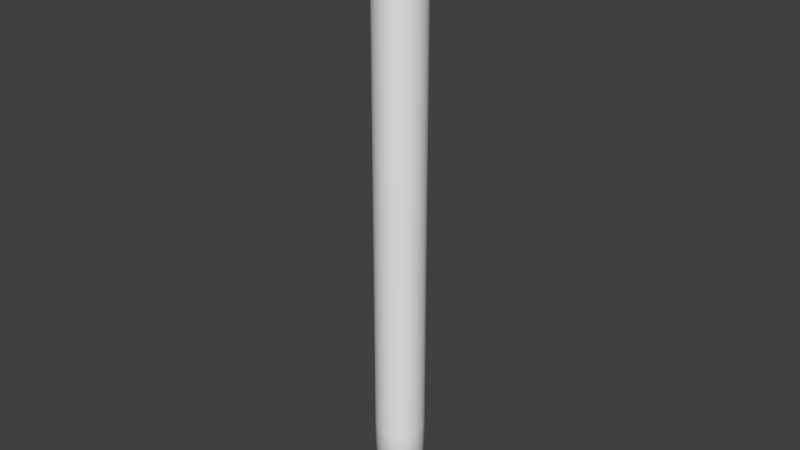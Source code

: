 # Source: sparkingwire.blend  (saved by Blender 2.76.0; exported with 4.5.12 LTS)
import bpy
from mathutils import Matrix  # noqa: F401  (used for matrix-valued properties, if any)

bpy.ops.wm.read_factory_settings(use_empty=True)
scene = bpy.context.scene
scene.name = 'Scene'

# ---- collections
col_collection_1 = bpy.data.collections.new('Collection 1'); scene.collection.children.link(col_collection_1)

# ---- world
world_world = bpy.data.worlds.new('World'); scene.world = world_world
world_world.color = (0.05088, 0.05088, 0.05088)
world_world.use_sun_shadow = False
world_world.sun_shadow_jitter_overblur = 0.0
world_world.cycles.sampling_method = 'MANUAL'
world_world.cycles.sample_map_resolution = 256

# ---- meshes
me_cylinder = bpy.data.meshes.new('Cylinder')
me_cylinder.from_pydata([(-0.01368, 0.03759, -0.1424), (0.0, 0.04, 7.653e-05), (-0.01368, 0.03759, -0.2849), (0.01368, 0.03759, 7.653e-05), (-0.01368, 0.03759, -0.4273), (0.02571, 0.03064, 7.653e-05), (-0.01368, 0.03759, -0.5698), (0.03464, 0.02, 7.653e-05), (-0.01368, 0.03759, -0.7123), (0.03939, 0.006946, 7.653e-05), (-0.01368, 0.03759, -0.8547), (0.03939, -0.006946, 7.653e-05), (0.01368, 0.03759, -0.8547), (0.03464, -0.02, 7.653e-05), (0.01368, 0.03759, -0.7123), (0.02571, -0.03064, 7.653e-05), (0.01368, 0.03759, -0.5698), (0.01368, -0.03759, 7.653e-05), (0.01368, 0.03759, -0.4273), (6.04e-09, -0.04, 7.653e-05), (0.01368, 0.03759, -0.2849), (-0.01368, -0.03759, 7.653e-05), (0.01368, 0.03759, -0.1424), (-0.02571, -0.03064, 7.653e-05), (0.0, 0.04, -0.1424), (-0.03464, -0.02, 7.653e-05), (0.0, 0.04, -0.2849), (-0.03939, -0.006946, 7.653e-05), (0.0, 0.04, -0.4273), (-0.03939, 0.006946, 7.653e-05), (0.0, 0.04, -0.5698), (-0.03464, 0.02, 7.653e-05), (0.0, 0.04, -0.7123), (-0.02571, 0.03064, 7.653e-05), (0.0, 0.04, -0.8547), (-0.01368, 0.03759, 7.653e-05), (1.106e-09, 0.03444, -0.9895), (0.0, 0.04, -0.9877), (0.01178, 0.03236, -0.9934), (0.01368, 0.03759, -0.9918), (0.02214, 0.02638, -0.9967), (0.02571, 0.03064, -0.995), (0.02983, 0.01722, -0.9988), (0.03464, 0.02, -0.9968), (0.03392, 0.005981, -0.9998), (0.03939, 0.006946, -0.9972), (0.03392, -0.005981, -0.9999), (0.03939, -0.006946, -0.9972), (0.02983, -0.01722, -0.9999), (0.03464, -0.02, -0.9972), (0.02214, -0.02638, -0.9998), (0.02571, -0.03064, -0.9972), (0.01178, -0.03236, -0.9988), (0.01368, -0.03759, -0.9968), (4.715e-09, -0.03444, -0.9967), (6.04e-09, -0.04, -0.995), (-0.01178, -0.03236, -0.9934), (-0.01368, -0.03759, -0.9918), (-0.02214, -0.02638, -0.9895), (-0.02571, -0.03064, -0.9877), (-0.02983, -0.01722, -0.9862), (-0.03464, -0.02, -0.9839), (-0.03392, -0.005981, -0.9848), (-0.03939, -0.006946, -0.982), (-0.03392, 0.005981, -0.9848), (-0.03939, 0.006946, -0.982), (-0.02983, 0.01722, -0.9848), (-0.03464, 0.02, -0.982), (-0.02214, 0.02638, -0.9848), (-0.02571, 0.03064, -0.982), (-0.01178, 0.03236, -0.9862), (-0.01368, 0.03759, -0.9839), (0.02571, 0.03064, -0.1424), (0.02571, 0.03064, -0.2849), (0.02571, 0.03064, -0.4273), (0.02571, 0.03064, -0.5698), (0.02571, 0.03064, -0.7123), (0.02571, 0.03064, -0.8547), (0.03464, 0.02, -0.1424), (0.03464, 0.02, -0.2849), (0.03464, 0.02, -0.4273), (0.03464, 0.02, -0.5698), (0.03464, 0.02, -0.7123), (0.03464, 0.02, -0.8547), (0.03939, 0.006946, -0.1424), (0.03939, 0.006946, -0.2849), (0.03939, 0.006946, -0.4273), (0.03939, 0.006946, -0.5698), (0.03939, 0.006946, -0.7123), (0.03939, 0.006946, -0.8547), (0.03939, -0.006946, -0.1424), (0.03939, -0.006946, -0.2849), (0.03939, -0.006946, -0.4273), (0.03939, -0.006946, -0.5698), (0.03939, -0.006946, -0.7123), (0.03939, -0.006946, -0.8547), (0.03464, -0.02, -0.1424), (0.03464, -0.02, -0.2849), (0.03464, -0.02, -0.4273), (0.03464, -0.02, -0.5698), (0.03464, -0.02, -0.7123), (0.03464, -0.02, -0.8547), (0.02571, -0.03064, -0.1424), (0.02571, -0.03064, -0.2849), (0.02571, -0.03064, -0.4273), (0.02571, -0.03064, -0.5698), (0.02571, -0.03064, -0.7123), (0.02571, -0.03064, -0.8547), (0.01368, -0.03759, -0.1424), (0.01368, -0.03759, -0.2849), (0.01368, -0.03759, -0.4273), (0.01368, -0.03759, -0.5698), (0.01368, -0.03759, -0.7123), (0.01368, -0.03759, -0.8547), (6.04e-09, -0.04, -0.1424), (6.04e-09, -0.04, -0.2849), (6.04e-09, -0.04, -0.4273), (6.04e-09, -0.04, -0.5698), (6.04e-09, -0.04, -0.7123), (6.04e-09, -0.04, -0.8547), (-0.01368, -0.03759, -0.1424), (-0.01368, -0.03759, -0.2849), (-0.01368, -0.03759, -0.4273), (-0.01368, -0.03759, -0.5698), (-0.01368, -0.03759, -0.7123), (-0.01368, -0.03759, -0.8547), (-0.02571, -0.03064, -0.1424), (-0.02571, -0.03064, -0.2849), (-0.02571, -0.03064, -0.4273), (-0.02571, -0.03064, -0.5698), (-0.02571, -0.03064, -0.7123), (-0.02571, -0.03064, -0.8547), (-0.03464, -0.02, -0.1424), (-0.03464, -0.02, -0.2849), (-0.03464, -0.02, -0.4273), (-0.03464, -0.02, -0.5698), (-0.03464, -0.02, -0.7123), (-0.03464, -0.02, -0.8547), (-0.03939, -0.006946, -0.1424), (-0.03939, -0.006946, -0.2849), (-0.03939, -0.006946, -0.4273), (-0.03939, -0.006946, -0.5698), (-0.03939, -0.006946, -0.7123), (-0.03939, -0.006946, -0.8547), (-0.03939, 0.006946, -0.1424), (-0.03939, 0.006946, -0.2849), (-0.03939, 0.006946, -0.4273), (-0.03939, 0.006946, -0.5698), (-0.03939, 0.006946, -0.7123), (-0.03939, 0.006946, -0.8547), (-0.03464, 0.02, -0.1424), (-0.03464, 0.02, -0.2849), (-0.03464, 0.02, -0.4273), (-0.03464, 0.02, -0.5698), (-0.03464, 0.02, -0.7123), (-0.03464, 0.02, -0.8547), (-0.02571, 0.03064, -0.1424), (-0.02571, 0.03064, -0.2849), (-0.02571, 0.03064, -0.4273), (-0.02571, 0.03064, -0.5698), (-0.02571, 0.03064, -0.7123), (-0.02571, 0.03064, -0.8547)], [], [(35, 1, 24), (5, 7, 78), (7, 9, 84), (9, 11, 90), (11, 13, 96), (13, 15, 102), (15, 17, 108), (17, 19, 114), (19, 21, 120), (21, 23, 126), (23, 25, 132), (25, 27, 138), (27, 29, 144), (29, 31, 150), (31, 33, 156), (33, 35, 0), (33, 17, 9), (37, 34, 12), (3, 5, 72), (1, 3, 22), (39, 38, 36), (41, 40, 38), (43, 42, 40), (45, 44, 42), (47, 46, 44), (49, 48, 46), (49, 51, 50), (51, 53, 52), (53, 55, 54), (55, 57, 56), (57, 59, 58), (59, 61, 60), (61, 63, 62), (65, 64, 62), (67, 66, 64), (69, 68, 66), (71, 70, 68), (37, 36, 70), (56, 58, 38), (32, 14, 12), (30, 16, 14), (28, 18, 16), (26, 20, 18), (24, 22, 20), (39, 12, 77), (14, 76, 77), (16, 75, 76), (18, 74, 75), (20, 73, 74), (22, 72, 73), (69, 161, 10), (160, 8, 10), (160, 159, 6), (159, 158, 4), (158, 157, 2), (156, 0, 2), (155, 161, 69), (154, 160, 161), (153, 159, 160), (152, 158, 159), (151, 157, 158), (150, 156, 157), (149, 155, 67), (148, 154, 155), (147, 153, 154), (146, 152, 153), (145, 151, 152), (144, 150, 151), (143, 149, 65), (142, 148, 149), (141, 147, 148), (140, 146, 147), (139, 145, 146), (138, 144, 145), (137, 143, 63), (136, 142, 143), (135, 141, 142), (134, 140, 141), (133, 139, 140), (132, 138, 139), (131, 137, 61), (130, 136, 137), (129, 135, 136), (128, 134, 135), (127, 133, 134), (126, 132, 133), (125, 131, 59), (124, 130, 131), (123, 129, 130), (122, 128, 129), (121, 127, 128), (120, 126, 127), (119, 125, 57), (118, 124, 125), (117, 123, 124), (116, 122, 123), (115, 121, 122), (114, 120, 121), (113, 119, 55), (112, 118, 119), (111, 117, 118), (110, 116, 117), (109, 115, 116), (108, 114, 115), (107, 113, 53), (106, 112, 113), (105, 111, 112), (104, 110, 111), (103, 109, 110), (102, 108, 109), (101, 107, 51), (100, 106, 107), (99, 105, 106), (98, 104, 105), (97, 103, 104), (96, 102, 103), (95, 101, 49), (94, 100, 101), (93, 99, 100), (92, 98, 99), (91, 97, 98), (90, 96, 97), (89, 95, 47), (88, 94, 95), (87, 93, 94), (86, 92, 93), (85, 91, 92), (84, 90, 91), (43, 83, 89), (82, 88, 89), (81, 87, 88), (80, 86, 87), (79, 85, 86), (78, 84, 85), (41, 77, 83), (76, 82, 83), (75, 81, 82), (74, 80, 81), (73, 79, 80), (72, 78, 79), (71, 10, 34), (8, 32, 34), (6, 30, 32), (4, 28, 30), (2, 26, 28), (0, 24, 26), (0, 35, 24), (72, 5, 78), (78, 7, 84), (84, 9, 90), (90, 11, 96), (96, 13, 102), (102, 15, 108), (108, 17, 114), (114, 19, 120), (120, 21, 126), (126, 23, 132), (132, 25, 138), (138, 27, 144), (144, 29, 150), (150, 31, 156), (156, 33, 0), (5, 3, 1), (1, 35, 33), (33, 31, 25), (29, 27, 25), (25, 23, 21), (21, 19, 17), (17, 15, 9), (13, 11, 9), (9, 7, 5), (5, 1, 9), (31, 29, 25), (25, 21, 17), (15, 13, 9), (9, 1, 33), (33, 25, 17), (39, 37, 12), (22, 3, 72), (24, 1, 22), (37, 39, 36), (39, 41, 38), (41, 43, 40), (43, 45, 42), (45, 47, 44), (47, 49, 46), (48, 49, 50), (50, 51, 52), (52, 53, 54), (54, 55, 56), (56, 57, 58), (58, 59, 60), (60, 61, 62), (63, 65, 62), (65, 67, 64), (67, 69, 66), (69, 71, 68), (71, 37, 70), (70, 36, 66), (38, 40, 56), (42, 44, 46), (46, 48, 54), (50, 52, 48), (54, 40, 46), (58, 60, 64), (62, 64, 60), (66, 68, 70), (36, 38, 58), (42, 46, 40), (52, 54, 48), (58, 64, 66), (66, 36, 58), (54, 56, 40), (34, 32, 12), (32, 30, 14), (30, 28, 16), (28, 26, 18), (26, 24, 20), (41, 39, 77), (12, 14, 77), (14, 16, 76), (16, 18, 75), (18, 20, 74), (20, 22, 73), (71, 69, 10), (161, 160, 10), (8, 160, 6), (6, 159, 4), (4, 158, 2), (157, 156, 2), (67, 155, 69), (155, 154, 161), (154, 153, 160), (153, 152, 159), (152, 151, 158), (151, 150, 157), (65, 149, 67), (149, 148, 155), (148, 147, 154), (147, 146, 153), (146, 145, 152), (145, 144, 151), (63, 143, 65), (143, 142, 149), (142, 141, 148), (141, 140, 147), (140, 139, 146), (139, 138, 145), (61, 137, 63), (137, 136, 143), (136, 135, 142), (135, 134, 141), (134, 133, 140), (133, 132, 139), (59, 131, 61), (131, 130, 137), (130, 129, 136), (129, 128, 135), (128, 127, 134), (127, 126, 133), (57, 125, 59), (125, 124, 131), (124, 123, 130), (123, 122, 129), (122, 121, 128), (121, 120, 127), (55, 119, 57), (119, 118, 125), (118, 117, 124), (117, 116, 123), (116, 115, 122), (115, 114, 121), (53, 113, 55), (113, 112, 119), (112, 111, 118), (111, 110, 117), (110, 109, 116), (109, 108, 115), (51, 107, 53), (107, 106, 113), (106, 105, 112), (105, 104, 111), (104, 103, 110), (103, 102, 109), (49, 101, 51), (101, 100, 107), (100, 99, 106), (99, 98, 105), (98, 97, 104), (97, 96, 103), (47, 95, 49), (95, 94, 101), (94, 93, 100), (93, 92, 99), (92, 91, 98), (91, 90, 97), (45, 89, 47), (89, 88, 95), (88, 87, 94), (87, 86, 93), (86, 85, 92), (85, 84, 91), (45, 43, 89), (83, 82, 89), (82, 81, 88), (81, 80, 87), (80, 79, 86), (79, 78, 85), (43, 41, 83), (77, 76, 83), (76, 75, 82), (75, 74, 81), (74, 73, 80), (73, 72, 79), (37, 71, 34), (10, 8, 34), (8, 6, 32), (6, 4, 30), (4, 2, 28), (2, 0, 26)])
me_cylinder.polygons.foreach_set('use_smooth', [True] * 320)
_uv = me_cylinder.uv_layers.new(name='UVMap')
_uv.uv.foreach_set('vector', [0.3264, 1.0, 0.5, 1.0, 0.5, 0.0, 0.8264, 1.0, 0.9397, 1.0, 0.9397, 0.0, 0.9397, 1.0, 1.0, 1.0, 1.0, 0.0, 1.0, 1.0, 1.0, 1.0, 1.0, 0.0, 1.0, 1.0, 0.9397, 1.0, 0.9397, 0.0, 0.9397, 1.0, 0.8264, 1.0, 0.8264, 0.0, 0.8264, 1.0, 0.6736, 1.0, 0.6736, 0.0, 0.6736, 1.0, 0.5, 1.0, 0.5, 0.0, 0.5, 1.0, 0.3264, 1.0, 0.3264, 0.0, 0.3264, 1.0, 0.1736, 1.0, 0.1736, 0.0, 0.1736, 1.0, 0.06031, 1.0, 0.06031, 0.0, 0.06031, 1.0, 0.0, 1.0, 0.0, 0.0, 0.0, 1.0, 0.0, 1.0, 0.0, 0.0, 0.0, 1.0, 0.06031, 1.0, 0.06031, 0.0, 0.06031, 1.0, 0.1736, 1.0, 0.1736, 0.0, 0.1736, 1.0, 0.3264, 1.0, 0.3264, 0.0, 0.1736, 1.0, 0.6736, 1.0, 1.0, 1.0, 0.05214, 0.0, 0.05214, 1.0, 0.2258, 1.0, 0.6736, 1.0, 0.8264, 1.0, 0.8264, 0.0, 0.5, 1.0, 0.6736, 1.0, 0.6736, 0.0, 0.3085, 0.4902, 0.3083, 0.49, 0.3073, 0.4901, 0.3096, 0.4899, 0.3093, 0.4897, 0.3083, 0.49, 0.3104, 0.4894, 0.31, 0.4893, 0.3093, 0.4897, 0.3108, 0.4888, 0.3103, 0.4888, 0.31, 0.4893, 0.3108, 0.4882, 0.3103, 0.4883, 0.3103, 0.4888, 0.3104, 0.4876, 0.31, 0.4878, 0.3103, 0.4883, 0.3104, 0.4876, 0.3096, 0.4872, 0.3093, 0.4873, 0.3096, 0.4872, 0.3085, 0.4868, 0.3083, 0.4871, 0.3085, 0.4868, 0.3073, 0.4867, 0.3073, 0.487, 0.3073, 0.4867, 0.306, 0.4868, 0.3062, 0.4871, 0.306, 0.4868, 0.305, 0.4872, 0.3053, 0.4873, 0.305, 0.4872, 0.3042, 0.4876, 0.3046, 0.4878, 0.3042, 0.4876, 0.3037, 0.4882, 0.3042, 0.4883, 0.3037, 0.4888, 0.3042, 0.4888, 0.3042, 0.4883, 0.3042, 0.4894, 0.3046, 0.4893, 0.3042, 0.4888, 0.305, 0.4899, 0.3053, 0.4897, 0.3046, 0.4893, 0.306, 0.4902, 0.3062, 0.49, 0.3053, 0.4897, 0.3073, 0.4903, 0.3073, 0.4901, 0.3062, 0.49, 0.5003, 0.5102, 0.4915, 0.5127, 0.5203, 0.5376, 0.687, 1.0, 0.8607, 1.0, 0.8607, 0.0, 0.5, 1.0, 0.6736, 1.0, 0.6736, 0.0, 1.007, 1.0, 1.181, 1.0, 1.181, 4.466e-07, 0.1506, 1.0, 0.3242, 1.0, 0.3242, 0.0, 0.8248, 1.0, 0.9985, 1.0, 0.9985, 0.0, 0.2258, 0.0, 0.2258, 1.0, 0.3785, 1.0, 0.8607, 1.0, 1.013, 1.0, 1.013, 0.0, 0.6736, 1.0, 0.8264, 1.0, 0.8264, 0.0, 1.181, 1.0, 1.333, 1.0, 1.333, 4.466e-07, 0.3242, 1.0, 0.4769, 1.0, 0.4769, 0.0, 0.9985, 1.0, 1.151, 1.0, 1.151, 0.0, -0.2742, 0.0, -0.2742, 1.0, -0.1215, 1.0, 0.3607, 1.0, 0.5134, 1.0, 0.5134, 0.0, 0.1736, 0.0, 0.1736, 1.0, 0.3264, 1.0, 0.6806, 4.466e-07, 0.6806, 1.0, 0.8333, 1.0, -0.1758, 0.0, -0.1758, 1.0, -0.02308, 1.0, 0.4985, 1.0, 0.6512, 1.0, 0.6512, 0.0, -0.3876, 1.0, -0.2742, 1.0, -0.2742, 0.0, 0.2473, 1.0, 0.3607, 1.0, 0.3607, 0.0, 0.06031, 1.0, 0.1736, 1.0, 0.1736, 0.0, 0.5672, 1.0, 0.6806, 1.0, 0.6806, 4.466e-07, -0.2891, 1.0, -0.1758, 1.0, -0.1758, 0.0, 0.3851, 1.0, 0.4985, 1.0, 0.4985, 0.0, -0.4479, 1.0, -0.3876, 1.0, -0.3876, 0.0, 0.187, 1.0, 0.2473, 1.0, 0.2473, 0.0, 0.0, 1.0, 0.06031, 1.0, 0.06031, 0.0, 0.5069, 1.0, 0.5672, 1.0, 0.5672, 4.466e-07, -0.3494, 1.0, -0.2891, 1.0, -0.2891, 0.0, 0.3248, 1.0, 0.3851, 1.0, 0.3851, 0.0, -0.4479, 1.0, -0.4479, 1.0, -0.4479, 0.0, 0.187, 1.0, 0.187, 1.0, 0.187, 0.0, 0.0, 1.0, 0.0, 1.0, 0.0, 0.0, 0.5069, 1.0, 0.5069, 1.0, 0.5069, 4.466e-07, -0.3494, 1.0, -0.3494, 1.0, -0.3494, 0.0, 0.3248, 1.0, 0.3248, 1.0, 0.3248, 0.0, -0.3876, 1.0, -0.4479, 1.0, -0.4479, 0.0, 0.2473, 1.0, 0.187, 1.0, 0.187, 0.0, 0.06031, 1.0, 0.0, 1.0, 0.0, 0.0, 0.5672, 1.0, 0.5069, 1.0, 0.5069, 4.466e-07, -0.2891, 1.0, -0.3494, 1.0, -0.3494, 0.0, 0.3851, 1.0, 0.3248, 1.0, 0.3248, 0.0, -0.2742, 1.0, -0.3876, 1.0, -0.3876, 0.0, 0.3607, 1.0, 0.2473, 1.0, 0.2473, 0.0, 0.1736, 1.0, 0.06031, 1.0, 0.06031, 0.0, 0.6806, 1.0, 0.5672, 1.0, 0.5672, 4.466e-07, -0.1758, 1.0, -0.2891, 1.0, -0.2891, 0.0, 0.4985, 1.0, 0.3851, 1.0, 0.3851, 0.0, -0.1215, 1.0, -0.2742, 1.0, -0.2742, 0.0, 0.5134, 1.0, 0.3607, 1.0, 0.3607, 0.0, 0.3264, 1.0, 0.1736, 1.0, 0.1736, 0.0, 0.8333, 1.0, 0.6806, 1.0, 0.6806, 4.466e-07, -0.02308, 1.0, -0.1758, 1.0, -0.1758, 0.0, 0.6512, 1.0, 0.4985, 1.0, 0.4985, 0.0, 0.05214, 1.0, -0.1215, 1.0, -0.1215, 0.0, 0.687, 1.0, 0.5134, 1.0, 0.5134, 0.0, 0.5, 1.0, 0.3264, 1.0, 0.3264, 0.0, 1.007, 1.0, 0.8333, 1.0, 0.8333, 4.466e-07, 0.1506, 1.0, -0.02308, 1.0, -0.02308, 0.0, 0.8248, 1.0, 0.6512, 1.0, 0.6512, 0.0, 0.2258, 1.0, 0.05214, 1.0, 0.05214, 0.0, 0.8607, 1.0, 0.687, 1.0, 0.687, 0.0, 0.6736, 1.0, 0.5, 1.0, 0.5, 0.0, 1.181, 1.0, 1.007, 1.0, 1.007, 4.466e-07, 0.3242, 1.0, 0.1506, 1.0, 0.1506, 0.0, 0.9985, 1.0, 0.8248, 1.0, 0.8248, 0.0, 0.3785, 1.0, 0.2258, 1.0, 0.2258, 0.0, 1.013, 1.0, 0.8607, 1.0, 0.8607, 0.0, 0.8264, 1.0, 0.6736, 1.0, 0.6736, 0.0, 1.333, 1.0, 1.181, 1.0, 1.181, 4.466e-07, 0.4769, 1.0, 0.3242, 1.0, 0.3242, 0.0, 1.151, 1.0, 0.9985, 1.0, 0.9985, 0.0, 0.4918, 1.0, 0.3785, 1.0, 0.3785, 0.0, 1.127, 1.0, 1.013, 1.0, 1.013, 0.0, 0.9397, 1.0, 0.8264, 1.0, 0.8264, 0.0, 1.447, 1.0, 1.333, 1.0, 1.333, 4.466e-07, 0.5903, 1.0, 0.4769, 1.0, 0.4769, 0.0, 1.265, 1.0, 1.151, 1.0, 1.151, 0.0, 0.5521, 1.0, 0.4918, 1.0, 0.4918, 0.0, 1.187, 1.0, 1.127, 1.0, 1.127, 0.0, 1.0, 1.0, 0.9397, 1.0, 0.9397, 0.0, 1.507, 1.0, 1.447, 1.0, 1.447, 4.466e-07, 0.6506, 1.0, 0.5903, 1.0, 0.5903, 0.0, 1.325, 1.0, 1.265, 1.0, 1.265, 0.0, 0.5521, 1.0, 0.5521, 1.0, 0.5521, 0.0, 1.187, 1.0, 1.187, 1.0, 1.187, 0.0, 1.0, 1.0, 1.0, 1.0, 1.0, 0.0, 1.507, 1.0, 1.507, 1.0, 1.507, 4.466e-07, 0.6506, 1.0, 0.6506, 1.0, 0.6506, 0.0, 1.325, 1.0, 1.325, 1.0, 1.325, 0.0, 0.4918, 0.0, 0.4918, 1.0, 0.5521, 1.0, 1.127, 1.0, 1.187, 1.0, 1.187, 0.0, 0.9397, 1.0, 1.0, 1.0, 1.0, 0.0, 1.447, 1.0, 1.507, 1.0, 1.507, 4.466e-07, 0.5903, 1.0, 0.6506, 1.0, 0.6506, 0.0, 1.265, 1.0, 1.325, 1.0, 1.325, 0.0, 0.3785, 0.0, 0.3785, 1.0, 0.4918, 1.0, 1.013, 1.0, 1.127, 1.0, 1.127, 0.0, 0.8264, 1.0, 0.9397, 1.0, 0.9397, 0.0, 1.333, 1.0, 1.447, 1.0, 1.447, 4.466e-07, 0.4769, 1.0, 0.5903, 1.0, 0.5903, 0.0, 1.151, 1.0, 1.265, 1.0, 1.265, 0.0, -0.1215, 0.0, -0.1215, 1.0, 0.05214, 1.0, 0.5134, 1.0, 0.687, 1.0, 0.687, 0.0, 0.3264, 1.0, 0.5, 1.0, 0.5, 0.0, 0.8333, 1.0, 1.007, 1.0, 1.007, 0.0, -0.02308, 1.0, 0.1506, 1.0, 0.1506, 0.0, 0.6512, 1.0, 0.8248, 1.0, 0.8248, 0.0, 0.3264, 0.0, 0.3264, 1.0, 0.5, 0.0, 0.8264, 0.0, 0.8264, 1.0, 0.9397, 0.0, 0.9397, 0.0, 0.9397, 1.0, 1.0, 0.0, 1.0, 0.0, 1.0, 1.0, 1.0, 0.0, 1.0, 0.0, 1.0, 1.0, 0.9397, 0.0, 0.9397, 0.0, 0.9397, 1.0, 0.8264, 0.0, 0.8264, 0.0, 0.8264, 1.0, 0.6736, 0.0, 0.6736, 0.0, 0.6736, 1.0, 0.5, 0.0, 0.5, 0.0, 0.5, 1.0, 0.3264, 0.0, 0.3264, 0.0, 0.3264, 1.0, 0.1736, 0.0, 0.1736, 0.0, 0.1736, 1.0, 0.06031, 0.0, 0.06031, 0.0, 0.06031, 1.0, 0.0, 0.0, 0.0, 0.0, 0.0, 1.0, 0.0, 0.0, 0.0, 0.0, 0.0, 1.0, 0.06031, 0.0, 0.06031, 0.0, 0.06031, 1.0, 0.1736, 0.0, 0.1736, 0.0, 0.1736, 1.0, 0.3264, 0.0, 0.8264, 1.0, 0.6736, 1.0, 0.5, 1.0, 0.5, 1.0, 0.3264, 1.0, 0.1736, 1.0, 0.1736, 1.0, 0.06031, 1.0, 0.06031, 1.0, 0.0, 1.0, 0.0, 1.0, 0.06031, 1.0, 0.06031, 1.0, 0.1736, 1.0, 0.3264, 1.0, 0.3264, 1.0, 0.5, 1.0, 0.6736, 1.0, 0.6736, 1.0, 0.8264, 1.0, 1.0, 1.0, 0.9397, 1.0, 1.0, 1.0, 1.0, 1.0, 1.0, 1.0, 0.9397, 1.0, 0.8264, 1.0, 0.8264, 1.0, 0.5, 1.0, 1.0, 1.0, 0.06031, 1.0, 0.0, 1.0, 0.06031, 1.0, 0.06031, 1.0, 0.3264, 1.0, 0.6736, 1.0, 0.8264, 1.0, 0.9397, 1.0, 1.0, 1.0, 1.0, 1.0, 0.5, 1.0, 0.1736, 1.0, 0.1736, 1.0, 0.06031, 1.0, 0.6736, 1.0, 0.2258, 0.0, 0.05214, 0.0, 0.2258, 1.0, 0.6736, 0.0, 0.6736, 1.0, 0.8264, 0.0, 0.5, 0.0, 0.5, 1.0, 0.6736, 0.0, 0.3073, 0.4903, 0.3085, 0.4902, 0.3073, 0.4901, 0.3085, 0.4902, 0.3096, 0.4899, 0.3083, 0.49, 0.3096, 0.4899, 0.3104, 0.4894, 0.3093, 0.4897, 0.3104, 0.4894, 0.3108, 0.4888, 0.31, 0.4893, 0.3108, 0.4888, 0.3108, 0.4882, 0.3103, 0.4888, 0.3108, 0.4882, 0.3104, 0.4876, 0.3103, 0.4883, 0.31, 0.4878, 0.3104, 0.4876, 0.3093, 0.4873, 0.3093, 0.4873, 0.3096, 0.4872, 0.3083, 0.4871, 0.3083, 0.4871, 0.3085, 0.4868, 0.3073, 0.487, 0.3073, 0.487, 0.3073, 0.4867, 0.3062, 0.4871, 0.3062, 0.4871, 0.306, 0.4868, 0.3053, 0.4873, 0.3053, 0.4873, 0.305, 0.4872, 0.3046, 0.4878, 0.3046, 0.4878, 0.3042, 0.4876, 0.3042, 0.4883, 0.3037, 0.4882, 0.3037, 0.4888, 0.3042, 0.4883, 0.3037, 0.4888, 0.3042, 0.4894, 0.3042, 0.4888, 0.3042, 0.4894, 0.305, 0.4899, 0.3046, 0.4893, 0.305, 0.4899, 0.306, 0.4902, 0.3053, 0.4897, 0.306, 0.4902, 0.3073, 0.4903, 0.3062, 0.49, 0.5003, 0.5376, 0.5103, 0.5385, 0.485, 0.5312, 0.5203, 0.5376, 0.5291, 0.5351, 0.5003, 0.5102, 0.5356, 0.5312, 0.5391, 0.5264, 0.5391, 0.5214, 0.5391, 0.5214, 0.5356, 0.5166, 0.5103, 0.5093, 0.5291, 0.5127, 0.5203, 0.5102, 0.5356, 0.5166, 0.5103, 0.5093, 0.5291, 0.5351, 0.5391, 0.5214, 0.4915, 0.5127, 0.485, 0.5166, 0.4815, 0.5264, 0.4815, 0.5214, 0.4815, 0.5264, 0.485, 0.5166, 0.485, 0.5312, 0.4915, 0.5351, 0.5003, 0.5376, 0.5103, 0.5385, 0.5203, 0.5376, 0.4915, 0.5127, 0.5356, 0.5312, 0.5391, 0.5214, 0.5291, 0.5351, 0.5203, 0.5102, 0.5103, 0.5093, 0.5356, 0.5166, 0.4915, 0.5127, 0.4815, 0.5264, 0.485, 0.5312, 0.485, 0.5312, 0.5103, 0.5385, 0.4915, 0.5127, 0.5103, 0.5093, 0.5003, 0.5102, 0.5291, 0.5351, 0.687, 0.0, 0.687, 1.0, 0.8607, 0.0, 0.5, 0.0, 0.5, 1.0, 0.6736, 0.0, 1.007, 0.0, 1.007, 1.0, 1.181, 4.466e-07, 0.1506, 0.0, 0.1506, 1.0, 0.3242, 0.0, 0.8248, 0.0, 0.8248, 1.0, 0.9985, 0.0, 0.3785, 0.0, 0.2258, 0.0, 0.3785, 1.0, 0.8607, 0.0, 0.8607, 1.0, 1.013, 0.0, 0.6736, 0.0, 0.6736, 1.0, 0.8264, 0.0, 1.181, 4.466e-07, 1.181, 1.0, 1.333, 4.466e-07, 0.3242, 0.0, 0.3242, 1.0, 0.4769, 0.0, 0.9985, 0.0, 0.9985, 1.0, 1.151, 0.0, -0.1215, 0.0, -0.2742, 0.0, -0.1215, 1.0, 0.3607, 0.0, 0.3607, 1.0, 0.5134, 0.0, 0.3264, 0.0, 0.1736, 0.0, 0.3264, 1.0, 0.8333, 0.0, 0.6806, 4.466e-07, 0.8333, 1.0, -0.02308, 0.0, -0.1758, 0.0, -0.02308, 1.0, 0.4985, 0.0, 0.4985, 1.0, 0.6512, 0.0, -0.3876, 0.0, -0.3876, 1.0, -0.2742, 0.0, 0.2473, 0.0, 0.2473, 1.0, 0.3607, 0.0, 0.06031, 0.0, 0.06031, 1.0, 0.1736, 0.0, 0.5672, 4.466e-07, 0.5672, 1.0, 0.6806, 4.466e-07, -0.2891, 0.0, -0.2891, 1.0, -0.1758, 0.0, 0.3851, 0.0, 0.3851, 1.0, 0.4985, 0.0, -0.4479, 0.0, -0.4479, 1.0, -0.3876, 0.0, 0.187, 0.0, 0.187, 1.0, 0.2473, 0.0, 0.0, 0.0, 0.0, 1.0, 0.06031, 0.0, 0.5069, 4.466e-07, 0.5069, 1.0, 0.5672, 4.466e-07, -0.3494, 0.0, -0.3494, 1.0, -0.2891, 0.0, 0.3248, 0.0, 0.3248, 1.0, 0.3851, 0.0, -0.4479, 0.0, -0.4479, 1.0, -0.4479, 0.0, 0.187, 0.0, 0.187, 1.0, 0.187, 0.0, 0.0, 0.0, 0.0, 1.0, 0.0, 0.0, 0.5069, 4.466e-07, 0.5069, 1.0, 0.5069, 4.466e-07, -0.3494, 0.0, -0.3494, 1.0, -0.3494, 0.0, 0.3248, 0.0, 0.3248, 1.0, 0.3248, 0.0, -0.3876, 0.0, -0.3876, 1.0, -0.4479, 0.0, 0.2473, 0.0, 0.2473, 1.0, 0.187, 0.0, 0.06031, 0.0, 0.06031, 1.0, 0.0, 0.0, 0.5672, 4.466e-07, 0.5672, 1.0, 0.5069, 4.466e-07, -0.2891, 0.0, -0.2891, 1.0, -0.3494, 0.0, 0.3851, 0.0, 0.3851, 1.0, 0.3248, 0.0, -0.2742, 0.0, -0.2742, 1.0, -0.3876, 0.0, 0.3607, 0.0, 0.3607, 1.0, 0.2473, 0.0, 0.1736, 0.0, 0.1736, 1.0, 0.06031, 0.0, 0.6806, 4.466e-07, 0.6806, 1.0, 0.5672, 4.466e-07, -0.1758, 0.0, -0.1758, 1.0, -0.2891, 0.0, 0.4985, 0.0, 0.4985, 1.0, 0.3851, 0.0, -0.1215, 0.0, -0.1215, 1.0, -0.2742, 0.0, 0.5134, 0.0, 0.5134, 1.0, 0.3607, 0.0, 0.3264, 0.0, 0.3264, 1.0, 0.1736, 0.0, 0.8333, 4.466e-07, 0.8333, 1.0, 0.6806, 4.466e-07, -0.02308, 0.0, -0.02308, 1.0, -0.1758, 0.0, 0.6512, 0.0, 0.6512, 1.0, 0.4985, 0.0, 0.05214, 0.0, 0.05214, 1.0, -0.1215, 0.0, 0.687, 0.0, 0.687, 1.0, 0.5134, 0.0, 0.5, 0.0, 0.5, 1.0, 0.3264, 0.0, 1.007, 4.466e-07, 1.007, 1.0, 0.8333, 4.466e-07, 0.1506, 0.0, 0.1506, 1.0, -0.02308, 0.0, 0.8248, 0.0, 0.8248, 1.0, 0.6512, 0.0, 0.2258, 0.0, 0.2258, 1.0, 0.05214, 0.0, 0.8607, 0.0, 0.8607, 1.0, 0.687, 0.0, 0.6736, 0.0, 0.6736, 1.0, 0.5, 0.0, 1.181, 4.466e-07, 1.181, 1.0, 1.007, 4.466e-07, 0.3242, 0.0, 0.3242, 1.0, 0.1506, 0.0, 0.9985, 0.0, 0.9985, 1.0, 0.8248, 0.0, 0.3785, 0.0, 0.3785, 1.0, 0.2258, 0.0, 1.013, 0.0, 1.013, 1.0, 0.8607, 0.0, 0.8264, 0.0, 0.8264, 1.0, 0.6736, 0.0, 1.333, 4.466e-07, 1.333, 1.0, 1.181, 4.466e-07, 0.4769, 0.0, 0.4769, 1.0, 0.3242, 0.0, 1.151, 0.0, 1.151, 1.0, 0.9985, 0.0, 0.4918, 0.0, 0.4918, 1.0, 0.3785, 0.0, 1.127, 0.0, 1.127, 1.0, 1.013, 0.0, 0.9397, 0.0, 0.9397, 1.0, 0.8264, 0.0, 1.447, 4.466e-07, 1.447, 1.0, 1.333, 4.466e-07, 0.5903, 0.0, 0.5903, 1.0, 0.4769, 0.0, 1.265, 0.0, 1.265, 1.0, 1.151, 0.0, 0.5521, 0.0, 0.5521, 1.0, 0.4918, 0.0, 1.187, 0.0, 1.187, 1.0, 1.127, 0.0, 1.0, 0.0, 1.0, 1.0, 0.9397, 0.0, 1.507, 4.466e-07, 1.507, 1.0, 1.447, 4.466e-07, 0.6506, 0.0, 0.6506, 1.0, 0.5903, 0.0, 1.325, 0.0, 1.325, 1.0, 1.265, 0.0, 0.5521, 0.0, 0.5521, 1.0, 0.5521, 0.0, 1.187, 0.0, 1.187, 1.0, 1.187, 0.0, 1.0, 0.0, 1.0, 1.0, 1.0, 0.0, 1.507, 4.466e-07, 1.507, 1.0, 1.507, 4.466e-07, 0.6506, 0.0, 0.6506, 1.0, 0.6506, 0.0, 1.325, 0.0, 1.325, 1.0, 1.325, 0.0, 0.5521, 0.0, 0.4918, 0.0, 0.5521, 1.0, 1.127, 0.0, 1.127, 1.0, 1.187, 0.0, 0.9397, 0.0, 0.9397, 1.0, 1.0, 0.0, 1.447, 4.466e-07, 1.447, 1.0, 1.507, 4.466e-07, 0.5903, 0.0, 0.5903, 1.0, 0.6506, 0.0, 1.265, 0.0, 1.265, 1.0, 1.325, 0.0, 0.4918, 0.0, 0.3785, 0.0, 0.4918, 1.0, 1.013, 0.0, 1.013, 1.0, 1.127, 0.0, 0.8264, 0.0, 0.8264, 1.0, 0.9397, 0.0, 1.333, 4.466e-07, 1.333, 1.0, 1.447, 4.466e-07, 0.4769, 0.0, 0.4769, 1.0, 0.5903, 0.0, 1.151, 0.0, 1.151, 1.0, 1.265, 0.0, 0.05214, 0.0, -0.1215, 0.0, 0.05214, 1.0, 0.5134, 0.0, 0.5134, 1.0, 0.687, 0.0, 0.3264, 0.0, 0.3264, 1.0, 0.5, 0.0, 0.8333, 0.0, 0.8333, 1.0, 1.007, 0.0, -0.02308, 0.0, -0.02308, 1.0, 0.1506, 0.0, 0.6512, 0.0, 0.6512, 1.0, 0.8248, 0.0])
me_cylinder.use_remesh_preserve_volume = False
me_cylinder.use_remesh_preserve_attributes = False
me_cylinder.use_mirror_vertex_groups = False
me_cylinder.update()
arm_armature = bpy.data.armatures.new('Armature')  # bones are not reproduced

# ---- objects
ob_armature = bpy.data.objects.new('Armature', arm_armature)
ob_cylinder = bpy.data.objects.new('Cylinder', me_cylinder)

# ---- transforms, parenting, visibility, modifiers, constraints
ob_armature.location = (0.0, 0.0, 0.0)
ob_armature.lineart.crease_threshold = 0.0
ob_cylinder.parent = ob_armature
ob_cylinder.location = (0.0, 0.0, 0.0)
ob_cylinder.lineart.crease_threshold = 0.0
_vg = ob_cylinder.vertex_groups.new(name='Bone')
for _i, _w in zip([1, 3, 5, 7, 9, 11, 13, 15, 17, 19, 21, 23, 25, 27, 29, 31, 33, 35], [0.9887, 0.9889, 0.9887, 0.989, 0.9889, 0.989, 0.9888, 0.9889, 0.9887, 0.9889, 0.9887, 0.9889, 0.9888, 0.9889, 0.9887, 0.9888, 0.9886, 0.9888]): _vg.add([_i], _w, 'REPLACE')
_vg = ob_cylinder.vertex_groups.new(name='Bone.001')
for _i, _w in zip([0, 2, 20, 22, 24, 26, 72, 73, 78, 79, 84, 85, 90, 91, 96, 97, 102, 103, 108, 109, 114, 115, 120, 121, 126, 127, 132, 133, 138, 139, 144, 145, 150, 151, 156, 157], [0.9952, 0.9951, 0.9951, 0.9952, 0.9952, 0.9951, 0.9952, 0.9951, 0.9952, 0.9951, 0.9952, 0.9951, 0.9952, 0.9951, 0.9952, 0.9951, 0.9952, 0.9951, 0.9952, 0.9951, 0.9952, 0.9951, 0.9952, 0.9951, 0.9952, 0.9951, 0.9952, 0.9951, 0.9952, 0.9951, 0.9952, 0.9951, 0.9952, 0.9951, 0.9952, 0.9951]): _vg.add([_i], _w, 'REPLACE')
_vg = ob_cylinder.vertex_groups.new(name='Bone.002')
for _i, _w in zip([4, 6, 16, 18, 28, 30, 74, 75, 80, 81, 86, 87, 92, 93, 98, 99, 104, 105, 110, 111, 116, 117, 122, 123, 128, 129, 134, 135, 140, 141, 146, 147, 152, 153, 158, 159], [0.9951, 0.9951, 0.9951, 0.9951, 0.9951, 0.9951, 0.9951, 0.9951, 0.9951, 0.9951, 0.9951, 0.9951, 0.9951, 0.9951, 0.9951, 0.9951, 0.9951, 0.9951, 0.9951, 0.9951, 0.9951, 0.9951, 0.9951, 0.9951, 0.9951, 0.9951, 0.9951, 0.9951, 0.9951, 0.9951, 0.9951, 0.9951, 0.9951, 0.9951, 0.9951, 0.9951]): _vg.add([_i], _w, 'REPLACE')
_vg = ob_cylinder.vertex_groups.new(name='Bone.003')
for _i, _w in zip([8, 14, 32, 76, 82, 88, 94, 100, 106, 112, 118, 124, 130, 136, 142, 148, 154, 160], [0.9903, 0.9903, 0.9903, 0.9903, 0.9903, 0.9903, 0.9903, 0.9903, 0.9903, 0.9903, 0.9903, 0.9903, 0.9903, 0.9903, 0.9903, 0.9903, 0.9903, 0.9903]): _vg.add([_i], _w, 'REPLACE')
_vg = ob_cylinder.vertex_groups.new(name='Bone.004')
for _i, _w in zip([10, 12, 34, 36, 37, 38, 39, 40, 41, 42, 43, 44, 45, 46, 47, 48, 49, 50, 51, 52, 53, 54, 55, 56, 57, 58, 59, 60, 61, 62, 63, 64, 65, 66, 67, 68, 69, 70, 71, 77, 83, 89, 95, 101, 107, 113, 119, 125, 131, 137, 143, 149, 155, 161], [0.9951, 0.9951, 0.9951, 1.0, 1.0, 1.0, 1.0, 1.0, 1.0, 1.0, 1.0, 1.0, 1.0, 1.0, 1.0, 1.0, 1.0, 1.0, 1.0, 1.0, 1.0, 1.0, 1.0, 1.0, 1.0, 1.0, 1.0, 1.0, 1.0, 1.0, 1.0, 1.0, 1.0, 1.0, 1.0, 1.0, 1.0, 1.0, 1.0, 0.9951, 0.9951, 0.9951, 0.9951, 0.9951, 0.9951, 0.9951, 0.9951, 0.9951, 0.9951, 0.9951, 0.9951, 0.9951, 0.9951, 0.9951]): _vg.add([_i], _w, 'REPLACE')
_m = ob_cylinder.modifiers.new('Armature', 'ARMATURE')
_m.object = ob_armature

# ---- collection membership
col_collection_1.objects.link(ob_armature)
col_collection_1.objects.link(ob_cylinder)

# ---- scene / render settings (as saved in the file)
scene.frame_start = 1; scene.frame_end = 100; scene.frame_set(1)
scene.render.engine = 'BLENDER_EEVEE_NEXT'
scene.render.resolution_percentage = 50
scene.render.dither_intensity = 0.0
scene.cycles.use_denoising = False
scene.cycles.samples = 10
scene.cycles.sampling_pattern = 'TABULATED_SOBOL'
scene.cycles.light_sampling_threshold = 0.0
scene.cycles.use_adaptive_sampling = False
scene.cycles.use_light_tree = False
scene.cycles.blur_glossy = 0.0
scene.cycles.pixel_filter_type = 'GAUSSIAN'
scene.cycles.sample_clamp_indirect = 0.0
scene.view_settings.view_transform = 'Standard'
bpy.context.view_layer.update()

# ---- added for rendering (the .blend has no active camera and no usable light): camera, sun
cam_auto = bpy.data.cameras.new('AutoCamera')
cam_auto.lens = 50.0
cam_auto.sensor_width = 36.0
cam_auto.clip_end = 1000.0
ob_auto_camera = bpy.data.objects.new('AutoCamera', cam_auto)
scene.collection.objects.link(ob_auto_camera)
ob_auto_camera.location = (0.931038, -1.11725, 0.244907)
ob_auto_camera.rotation_euler = (1.09748, -7.21219e-08, 0.694738)
scene.camera = ob_auto_camera
light_auto_sun = bpy.data.lights.new('AutoSun', 'SUN')
light_auto_sun.energy = 3.0
light_auto_sun.angle = 0.0523599
ob_auto_sun = bpy.data.objects.new('AutoSun', light_auto_sun)
scene.collection.objects.link(ob_auto_sun)
ob_auto_sun.rotation_euler = (0.872665, 0.174533, 0.523599)
bpy.context.view_layer.update()
